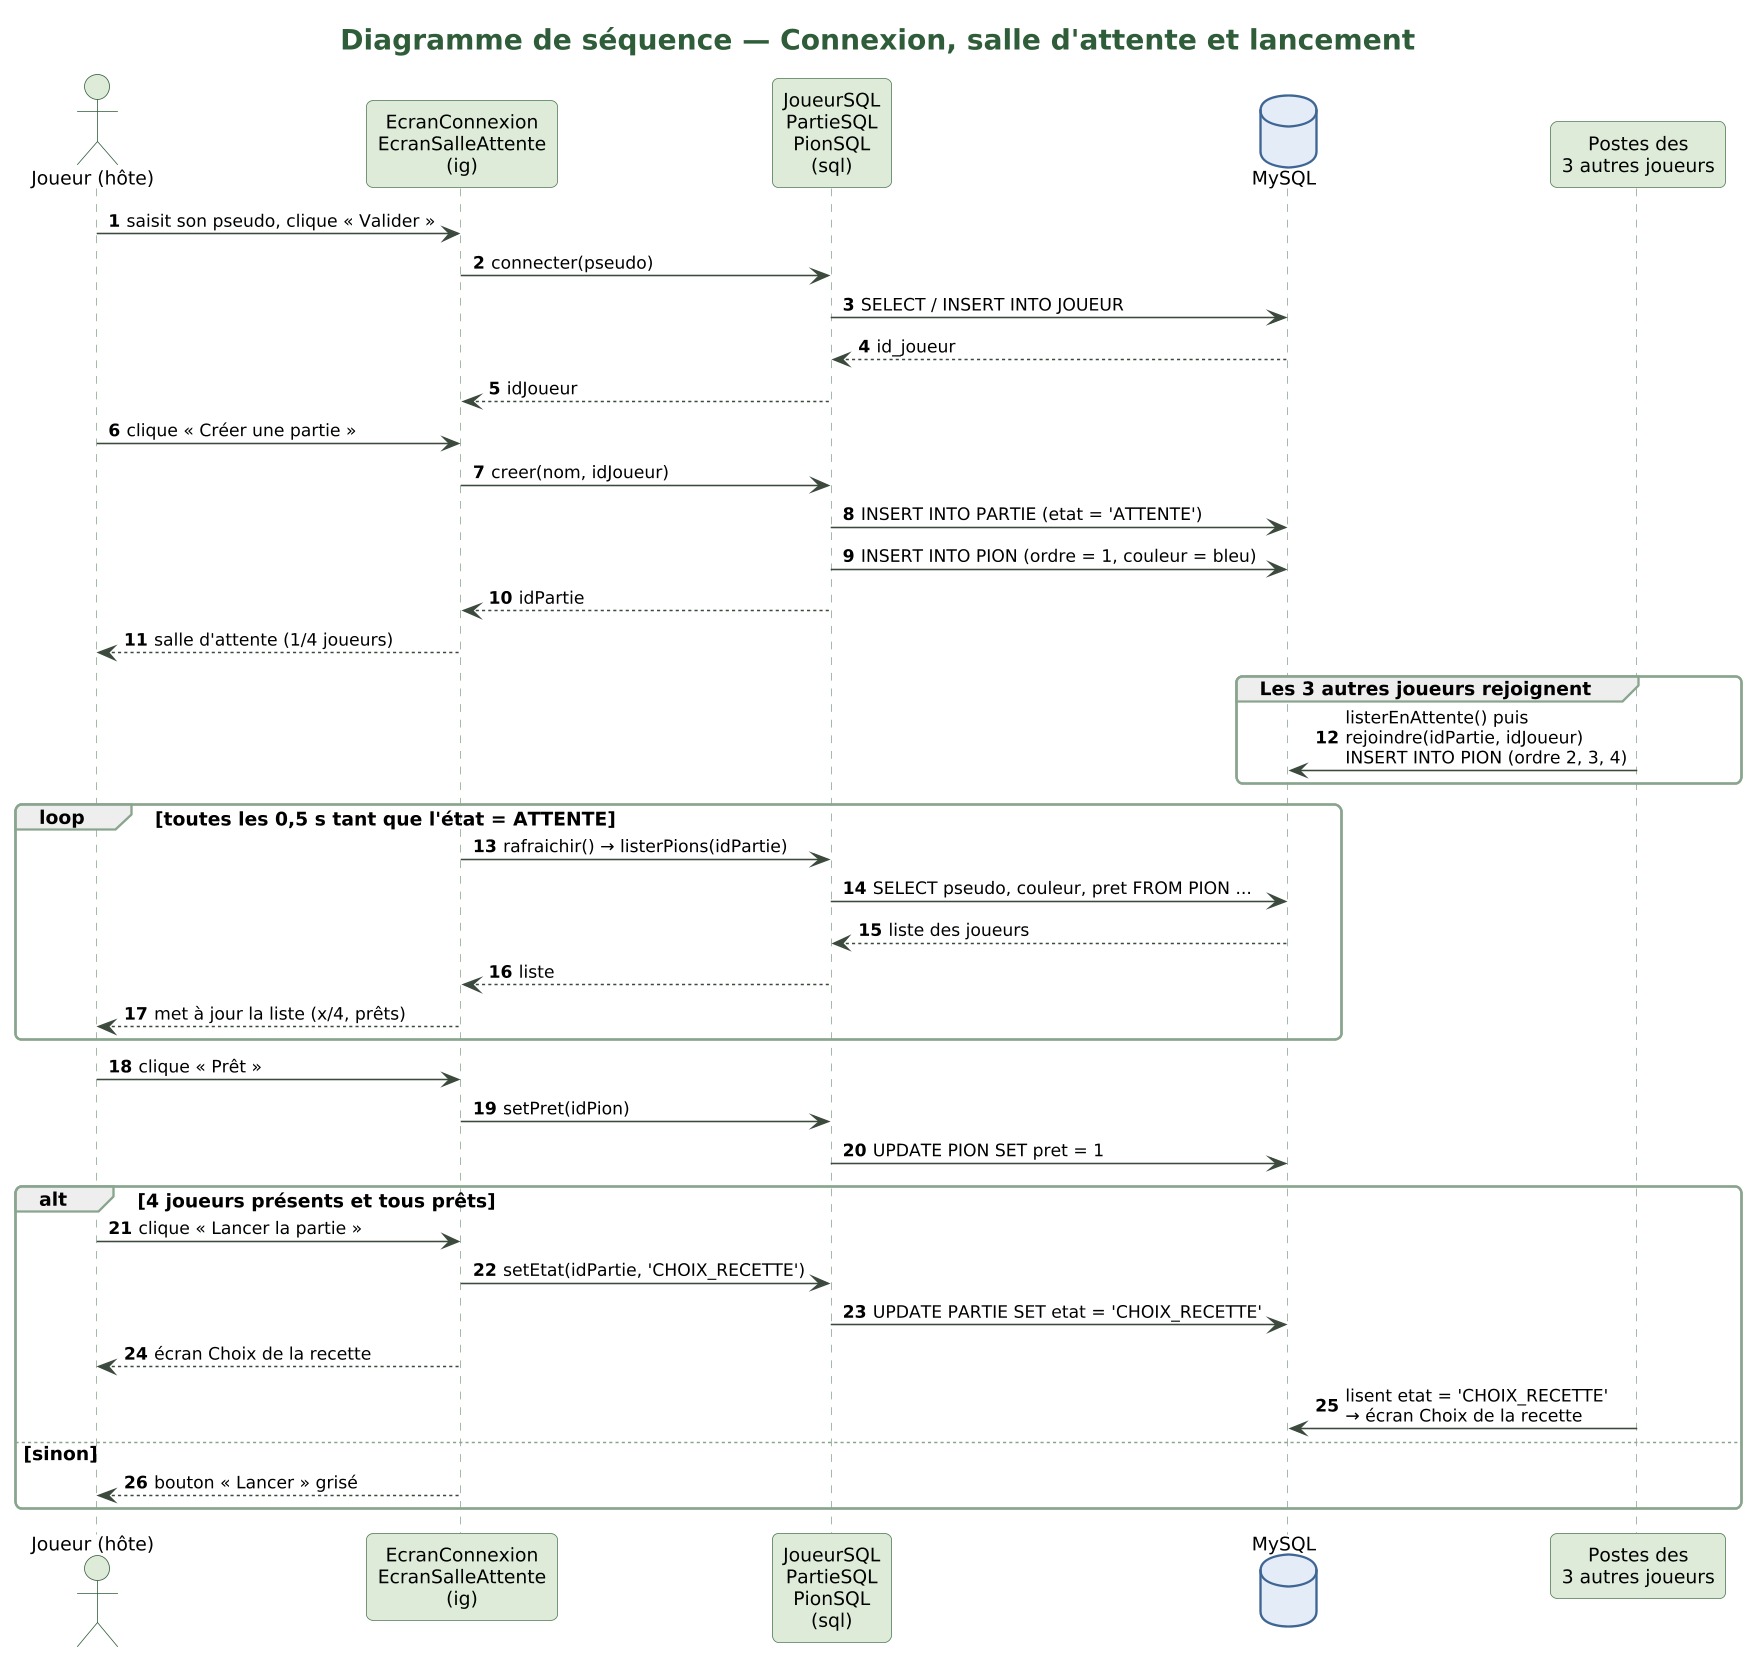

The diagram above was rendered by PlantUML. Its source (embedded in the PNG):
@startuml 05_sequence_salle_attente
!include style.iuml
title Diagramme de séquence — Connexion, salle d'attente et lancement
autonumber

actor "Joueur (hôte)" as H
participant "EcranConnexion\nEcranSalleAttente\n(ig)" as IG
participant "JoueurSQL\nPartieSQL\nPionSQL\n(sql)" as SQL
database "MySQL" as BD
participant "Postes des\n3 autres joueurs" as AUTRES

H -> IG : saisit son pseudo, clique « Valider »
IG -> SQL : connecter(pseudo)
SQL -> BD : SELECT / INSERT INTO JOUEUR
BD --> SQL : id_joueur
SQL --> IG : idJoueur

H -> IG : clique « Créer une partie »
IG -> SQL : creer(nom, idJoueur)
SQL -> BD : INSERT INTO PARTIE (etat = 'ATTENTE')
SQL -> BD : INSERT INTO PION (ordre = 1, couleur = bleu)
SQL --> IG : idPartie
IG --> H : salle d'attente (1/4 joueurs)

group Les 3 autres joueurs rejoignent
  AUTRES -> BD : listerEnAttente() puis\nrejoindre(idPartie, idJoueur)\nINSERT INTO PION (ordre 2, 3, 4)
end

loop toutes les 0,5 s tant que l'état = ATTENTE
  IG -> SQL : rafraichir() → listerPions(idPartie)
  SQL -> BD : SELECT pseudo, couleur, pret FROM PION ...
  BD --> SQL : liste des joueurs
  SQL --> IG : liste
  IG --> H : met à jour la liste (x/4, prêts)
end

H -> IG : clique « Prêt »
IG -> SQL : setPret(idPion)
SQL -> BD : UPDATE PION SET pret = 1

alt 4 joueurs présents et tous prêts
  H -> IG : clique « Lancer la partie »
  IG -> SQL : setEtat(idPartie, 'CHOIX_RECETTE')
  SQL -> BD : UPDATE PARTIE SET etat = 'CHOIX_RECETTE'
  IG --> H : écran Choix de la recette
  AUTRES -> BD : lisent etat = 'CHOIX_RECETTE'\n→ écran Choix de la recette
else sinon
  IG --> H : bouton « Lancer » grisé
end
@enduml